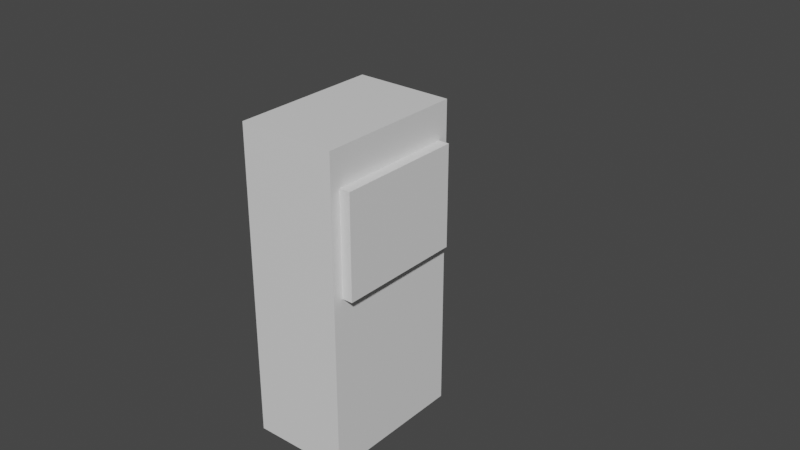 # Source: Cubeman.blend  (saved by Blender 3.4.6; exported with 4.5.12 LTS)
import bpy
from mathutils import Matrix  # noqa: F401  (used for matrix-valued properties, if any)

bpy.ops.wm.read_factory_settings(use_empty=True)
scene = bpy.context.scene
scene.name = 'Scene'

# ---- materials (node trees are filled in below, after node groups)
mat_material = bpy.data.materials.new('Material')
mat_material.alpha_threshold = 0.0
mat_material.use_transparent_shadow = False
mat_material.roughness = 0.5
mat_material.line_color = (0.0, 0.0, 0.0, 1.0)

# ---- material node trees
mat_material.use_nodes = True; mat_material.node_tree.nodes.clear()
_N = mat_material.node_tree.nodes; _L = mat_material.node_tree.links
n0 = _N.new('ShaderNodeOutputMaterial'); n0.name = 'Material Output'; n0.location = (300, 300)
n1 = _N.new('ShaderNodeBsdfPrincipled'); n1.name = 'Principled BSDF'; n1.location = (10, 300)
n1.distribution = 'GGX'
n1.subsurface_method = 'RANDOM_WALK_SKIN'
n1.inputs[3].default_value = 1.45
n1.inputs[27].default_value = (0.0, 0.0, 0.0, 1.0)
n1.inputs[28].default_value = 1.0
_L.new(n1.outputs[0], n0.inputs[0])
n0.is_active_output = True

# ---- world
world_world = bpy.data.worlds.new('World'); scene.world = world_world
world_world.use_nodes = True; world_world.node_tree.nodes.clear()
_N = world_world.node_tree.nodes; _L = world_world.node_tree.links
n0 = _N.new('ShaderNodeOutputWorld'); n0.name = 'World Output'; n0.location = (300, 300)
n1 = _N.new('ShaderNodeBackground'); n1.name = 'Background'; n1.location = (10, 300)
n1.inputs[0].default_value = (0.05088, 0.05088, 0.05088, 1.0)
_L.new(n1.outputs[0], n0.inputs[0])
n0.is_active_output = True
world_world.color = (0.05088, 0.05088, 0.05088)
world_world.use_sun_shadow = False
world_world.sun_shadow_jitter_overblur = 0.0

# ---- meshes
me_cube = bpy.data.meshes.new('Cube')
me_cube.from_pydata([(-0.8513, 1.517, 0.682), (-0.8513, -1.303, 0.682), (0.4887, 1.517, 0.682), (0.4887, -1.303, 0.682), (-0.8513, 1.517, 1.562), (-0.8513, -1.303, 1.562), (0.4887, 1.517, 1.562), (0.4887, -1.303, 1.562)], [], [(0, 4, 6, 2), (3, 2, 6, 7), (7, 6, 4, 5), (5, 1, 3, 7), (1, 0, 2, 3), (5, 4, 0, 1)])
_uv = me_cube.uv_layers.new(name='UVMap')
_uv.uv.foreach_set('vector', [0.625, 0.5, 0.875, 0.5, 0.875, 0.75, 0.625, 0.75, 0.375, 0.75, 0.625, 0.75, 0.625, 1.0, 0.375, 1.0, 0.375, 0.0, 0.625, 0.0, 0.625, 0.25, 0.375, 0.25, 0.125, 0.5, 0.375, 0.5, 0.375, 0.75, 0.125, 0.75, 0.375, 0.5, 0.625, 0.5, 0.625, 0.75, 0.375, 0.75, 0.375, 0.25, 0.625, 0.25, 0.625, 0.5, 0.375, 0.5])
me_cube.materials.append(mat_material)
me_cube.use_mirror_vertex_groups = False
me_cube.update()
me_cube_001 = bpy.data.meshes.new('Cube.001')
me_cube_001.from_pydata([(0.3149, 1.078, 0.7869), (0.5702, -0.5829, 1.449), (0.3336, 1.271, 1.266), (0.5889, -0.389, 1.928), (0.6137, 1.113, 0.7608), (0.869, -0.5474, 1.423), (0.6324, 1.307, 1.24), (0.8877, -0.3535, 1.902)], [], [(0, 1, 3, 2), (2, 3, 7, 6), (6, 7, 5, 4), (4, 5, 1, 0), (2, 6, 4, 0), (7, 3, 1, 5)])
_uv = me_cube_001.uv_layers.new(name='UVMap')
_uv.uv.foreach_set('vector', [0.375, 0.0, 0.625, 0.0, 0.625, 0.25, 0.375, 0.25, 0.375, 0.25, 0.625, 0.25, 0.625, 0.5, 0.375, 0.5, 0.375, 0.5, 0.625, 0.5, 0.625, 0.75, 0.375, 0.75, 0.375, 0.75, 0.625, 0.75, 0.625, 1.0, 0.375, 1.0, 0.125, 0.5, 0.375, 0.5, 0.375, 0.75, 0.125, 0.75, 0.625, 0.5, 0.875, 0.5, 0.875, 0.75, 0.625, 0.75])
me_cube_001.update()
me_cube_002 = bpy.data.meshes.new('Cube.002')
me_cube_002.from_pydata([(-1.013, -0.4397, 0.2183), (-0.7234, 1.255, 0.769), (-1.016, -0.5991, 0.7104), (-0.7262, 1.096, 1.261), (-1.311, -0.3931, 0.2317), (-1.021, 1.302, 0.7825), (-1.314, -0.5526, 0.7238), (-1.024, 1.143, 1.275)], [], [(0, 1, 3, 2), (2, 3, 7, 6), (6, 7, 5, 4), (4, 5, 1, 0), (2, 6, 4, 0), (7, 3, 1, 5)])
_uv = me_cube_002.uv_layers.new(name='UVMap')
_uv.uv.foreach_set('vector', [0.375, 0.0, 0.625, 0.0, 0.625, 0.25, 0.375, 0.25, 0.375, 0.25, 0.625, 0.25, 0.625, 0.5, 0.375, 0.5, 0.375, 0.5, 0.625, 0.5, 0.625, 0.75, 0.375, 0.75, 0.375, 0.75, 0.625, 0.75, 0.625, 1.0, 0.375, 1.0, 0.125, 0.5, 0.375, 0.5, 0.375, 0.75, 0.125, 0.75, 0.625, 0.5, 0.875, 0.5, 0.875, 0.75, 0.625, 0.75])
_ca = me_cube_002.color_attributes.new('Col', 'BYTE_COLOR', 'CORNER')
_ca.data.foreach_set('color', [1.0, 1.0, 1.0, 1.0, 1.0, 1.0, 1.0, 1.0, 1.0, 1.0, 1.0, 1.0, 1.0, 1.0, 1.0, 1.0, 1.0, 1.0, 1.0, 1.0, 1.0, 1.0, 1.0, 1.0, 1.0, 1.0, 1.0, 1.0, 1.0, 1.0, 1.0, 1.0, 1.0, 1.0, 1.0, 1.0, 1.0, 1.0, 1.0, 1.0, 1.0, 1.0, 1.0, 1.0, 1.0, 1.0, 1.0, 1.0, 1.0, 1.0, 1.0, 1.0, 1.0, 1.0, 1.0, 1.0, 1.0, 1.0, 1.0, 1.0, 1.0, 1.0, 1.0, 1.0, 1.0, 1.0, 1.0, 1.0, 1.0, 1.0, 1.0, 1.0, 1.0, 1.0, 1.0, 1.0, 1.0, 1.0, 1.0, 1.0, 1.0, 1.0, 1.0, 1.0, 1.0, 1.0, 1.0, 1.0, 1.0, 1.0, 1.0, 1.0, 1.0, 1.0, 1.0, 1.0])
me_cube_002.materials.append(None)
me_cube_002.update()
me_cube_003 = bpy.data.meshes.new('Cube.003')
me_cube_003.from_pydata([(-0.5467, 2.48, 0.4573), (-0.5467, 1.563, 0.4573), (0.5674, 2.48, 0.766), (0.5674, 1.563, 0.766), (-0.8333, 2.48, 1.491), (-0.8333, 1.563, 1.491), (0.2809, 2.48, 1.8), (0.2809, 1.563, 1.8)], [], [(0, 4, 6, 2), (3, 2, 6, 7), (7, 6, 4, 5), (5, 1, 3, 7), (1, 0, 2, 3), (5, 4, 0, 1)])
_uv = me_cube_003.uv_layers.new(name='UVMap')
_uv.uv.foreach_set('vector', [0.625, 0.5, 0.875, 0.5, 0.875, 0.75, 0.625, 0.75, 0.375, 0.75, 0.625, 0.75, 0.625, 1.0, 0.375, 1.0, 0.375, 0.0, 0.625, 0.0, 0.625, 0.25, 0.375, 0.25, 0.125, 0.5, 0.375, 0.5, 0.375, 0.75, 0.125, 0.75, 0.375, 0.5, 0.625, 0.5, 0.625, 0.75, 0.375, 0.75, 0.375, 0.25, 0.625, 0.25, 0.625, 0.5, 0.375, 0.5])
me_cube_003.materials.append(mat_material)
me_cube_003.use_mirror_vertex_groups = False
me_cube_003.update()
arm_armature = bpy.data.armatures.new('Armature')  # bones are not reproduced

# ---- objects
ob_body = bpy.data.objects.new('Body', me_cube)
ob_rightarm = bpy.data.objects.new('RightArm', me_cube_001)
ob_leftarm = bpy.data.objects.new('LeftArm', me_cube_002)
ob_head = bpy.data.objects.new('Head', me_cube_003)
ob_armature = bpy.data.objects.new('Armature', arm_armature)

# ---- transforms, parenting, visibility, modifiers, constraints
ob_body.parent = ob_armature
ob_body.matrix_parent_inverse = Matrix(((0.08187, 0.9966, 4.722e-08, 0.2544), (-4.47e-08, -4.371e-08, 1.0, -2.476), (0.9966, -0.08187, 4.097e-08, 0.0195), (0.0, 0.0, -0.0, 1.0)))
ob_body.location = (0.2472, 1.032, 1.476)
ob_body.rotation_euler = (1.571, 6.086e-09, -0.08197)
ob_body.lock_rotations_4d = False
ob_body.empty_display_type = 'ARROWS'
ob_body.lineart.crease_threshold = 0.0
ob_rightarm.parent = ob_armature
ob_rightarm.matrix_parent_inverse = Matrix(((-0.8468, 0.3695, -0.3826, 1.544), (0.3694, -0.109, -0.9229, 0.7403), (-0.3827, -0.9228, -0.04421, 0.3502), (0.0, -0.0, 0.0, 1.0)))
ob_rightarm.location = (0.9614, 1.405, 1.946)
ob_rightarm.rotation_euler = (2.028, -0.2485, -0.439)
ob_rightarm.scale = (1.0, 1.0, 1.0)
ob_leftarm.parent = ob_armature
ob_leftarm.matrix_parent_inverse = Matrix(((0.9831, -0.08076, -0.1644, 1.124), (-0.1638, 0.01346, -0.9864, 0.9776), (0.08187, 0.9966, 5.774e-08, -0.04556), (-0.0, 0.0, -0.0, 1.0)))
ob_leftarm.location = (0.2015, 0.628, 1.222)
ob_leftarm.rotation_euler = (1.259, 0.003997, -0.07068)
ob_leftarm.scale = (1.0, 1.0, 1.0)
ob_head.parent = ob_armature
ob_head.matrix_parent_inverse = Matrix(((0.08187, 0.9966, 4.722e-08, 0.2544), (-5.236e-08, -4.308e-08, 1.0, -3.76), (0.9966, -0.08187, 4.866e-08, 0.0195), (0.0, 0.0, -0.0, 1.0)))
ob_head.location = (-0.1062, 1.062, 1.476)
ob_head.rotation_euler = (1.571, -1.049e-08, 0.1884)
ob_head.lock_rotations_4d = False
ob_head.empty_display_type = 'ARROWS'
ob_head.lineart.crease_threshold = 0.0
ob_armature.location = (-0.05716, -0.102, 2.692)
ob_armature.rotation_euler = (1.571, 0.0, 0.0)

# ---- collection membership
scene.collection.objects.link(ob_body)
scene.collection.objects.link(ob_rightarm)
scene.collection.objects.link(ob_leftarm)
scene.collection.objects.link(ob_head)
scene.collection.objects.link(ob_armature)

# ---- scene / render settings (as saved in the file)
scene.frame_start = 1; scene.frame_end = 111; scene.frame_set(12)
scene.render.engine = 'BLENDER_EEVEE_NEXT'
scene.cycles.sampling_pattern = 'TABULATED_SOBOL'
scene.cycles.use_light_tree = False
scene.view_settings.view_transform = 'Filmic'
bpy.context.view_layer.update()

# ---- added for rendering (the .blend has no active camera and no usable light): camera, sun
cam_auto = bpy.data.cameras.new('AutoCamera')
cam_auto.lens = 50.0
cam_auto.sensor_width = 36.0
cam_auto.clip_end = 1000.0
ob_auto_camera = bpy.data.objects.new('AutoCamera', cam_auto)
scene.collection.objects.link(ob_auto_camera)
ob_auto_camera.location = (5.49889, -5.92585, 6.27775)
ob_auto_camera.rotation_euler = (1.09748, -7.21219e-08, 0.694738)
scene.camera = ob_auto_camera
light_auto_sun = bpy.data.lights.new('AutoSun', 'SUN')
light_auto_sun.energy = 3.0
light_auto_sun.angle = 0.0523599
ob_auto_sun = bpy.data.objects.new('AutoSun', light_auto_sun)
scene.collection.objects.link(ob_auto_sun)
ob_auto_sun.rotation_euler = (0.872665, 0.174533, 0.523599)
bpy.context.view_layer.update()
